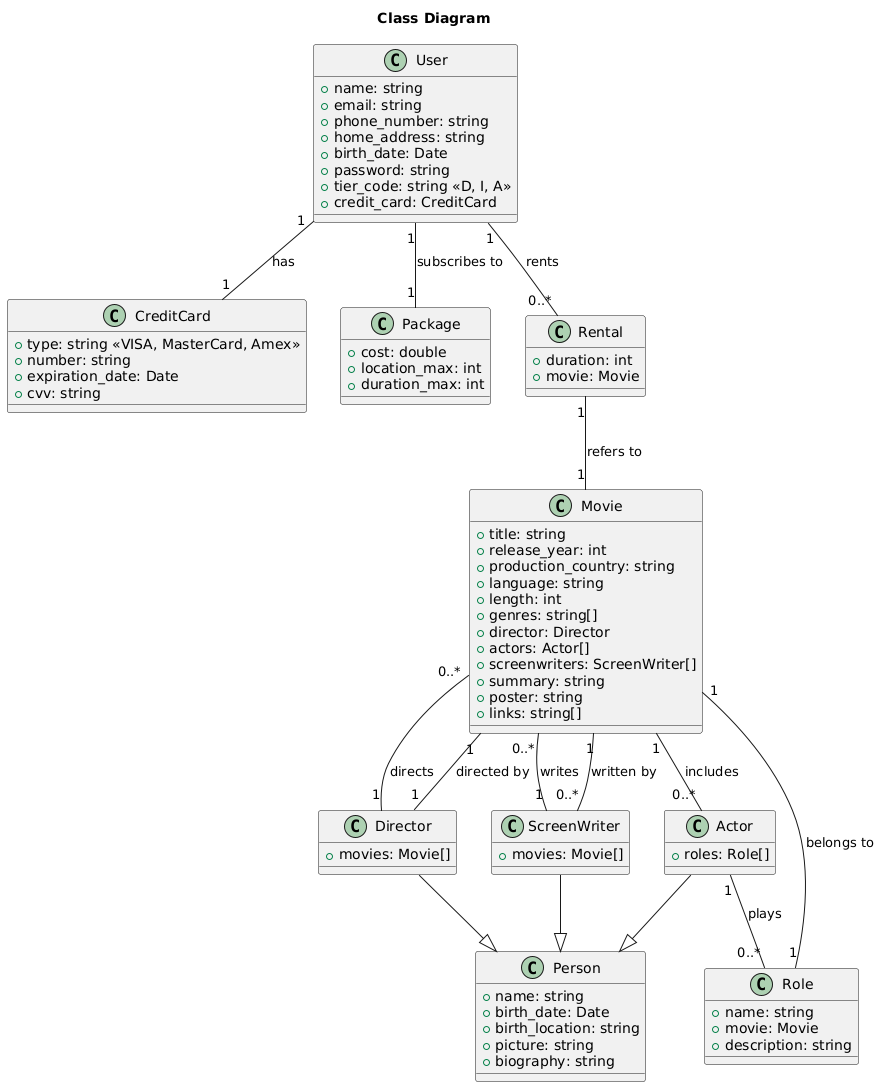

The diagram above was rendered by PlantUML. Its source (embedded in the PNG):
@startuml
title "Class Diagram"

class User {
  +name: string
  +email: string
  +phone_number: string
  +home_address: string
  +birth_date: Date
  +password: string
  +tier_code: string <<D, I, A>>
  +credit_card: CreditCard
}

class CreditCard {
  +type: string <<VISA, MasterCard, Amex>>
  +number: string
  +expiration_date: Date
  +cvv: string
}

class Package {
  +cost: double
  +location_max: int
  +duration_max: int
}

class Rental {
  +duration: int
  +movie: Movie
}

class Movie {
  +title: string
  +release_year: int
  +production_country: string
  +language: string
  +length: int
  +genres: string[]
  +director: Director
  +actors: Actor[]
  +screenwriters: ScreenWriter[]
  +summary: string
  +poster: string
  +links: string[]
}

' The generic class Person, previously called PersonalDetails
class Person {
  +name: string
  +birth_date: Date
  +birth_location: string
  +picture: string
  +biography: string
}

' Actor, Director, and ScreenWriter now inherit Person
class Actor {
  +roles: Role[]
}

class Director {
  +movies: Movie[]
}

class ScreenWriter {
  +movies: Movie[]
}

class Role {
  +name: string
  +movie: Movie
  +description: string
}

' Inheritance relations
Actor --|> Person
Director --|> Person
ScreenWriter --|> Person

' Associations
User "1" -- "1" CreditCard : has
User "1" -- "1" Package : subscribes to
User "1" -- "0..*" Rental : rents
Rental "1" -- "1" Movie : refers to
Movie "1" -- "0..*" Actor : includes
Movie "1" -- "1" Director : directed by
Movie "1" -- "0..*" ScreenWriter : written by
Actor "1" -- "0..*" Role : plays
Role "1" -- "1" Movie : belongs to
Director "1" -- "0..*" Movie : directs
ScreenWriter "1" -- "0..*" Movie : writes
@enduml